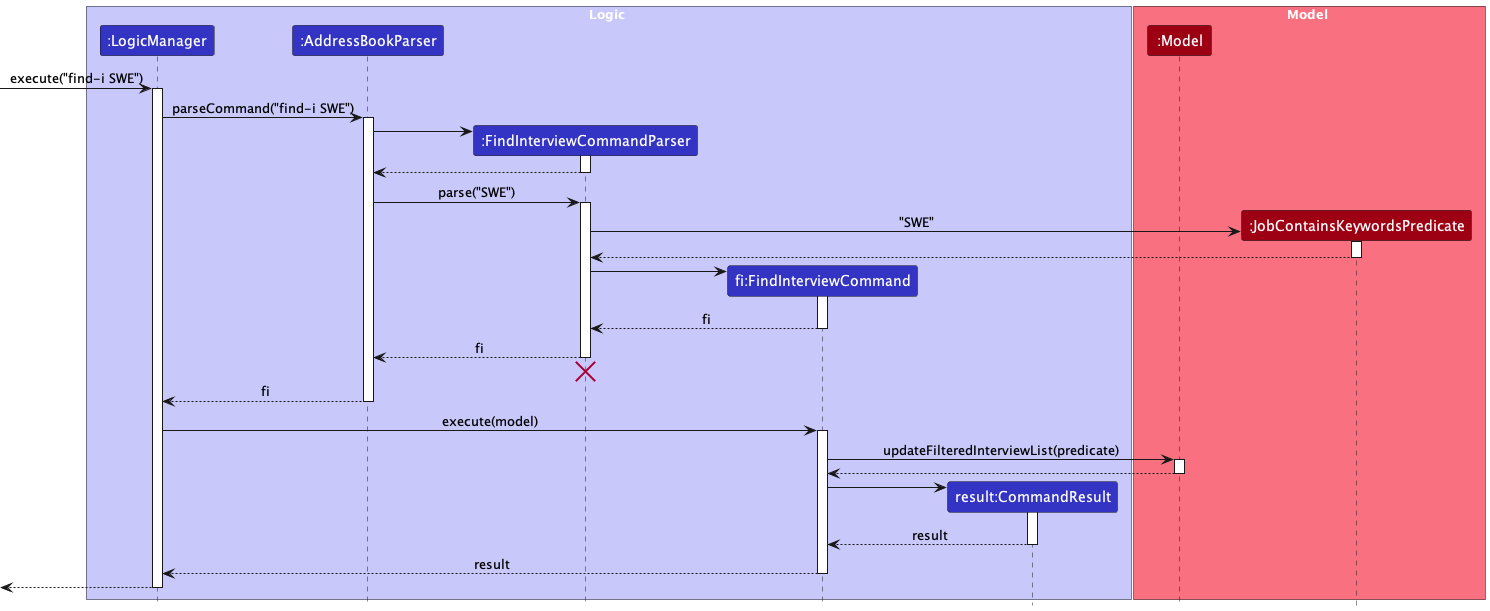

The diagram above was rendered by PlantUML. Its source (embedded in the PNG):
@startuml
!include style.puml
skinparam ArrowFontStyle plain

box Logic LOGIC_COLOR_T1
participant ":LogicManager" as LogicManager LOGIC_COLOR
participant ":AddressBookParser" as AddressBookParser LOGIC_COLOR
participant ":FindInterviewCommandParser" as FindInterviewCommandParser LOGIC_COLOR
participant "fi:FindInterviewCommand" as FindInterviewCommand LOGIC_COLOR
participant "result:CommandResult" as CommandResult LOGIC_COLOR
end box

box Model MODEL_COLOR_T1
participant ":Model" as Model MODEL_COLOR
participant ":JobContainsKeywordsPredicate" as JobPredicate MODEL_COLOR
end box

[-> LogicManager : execute("find-i SWE")
activate LogicManager

LogicManager -> AddressBookParser : parseCommand("find-i SWE")
activate AddressBookParser

create FindInterviewCommandParser
AddressBookParser -> FindInterviewCommandParser
activate FindInterviewCommandParser

FindInterviewCommandParser --> AddressBookParser
deactivate FindInterviewCommandParser

AddressBookParser -> FindInterviewCommandParser : parse("SWE")
activate FindInterviewCommandParser

create JobPredicate
FindInterviewCommandParser -> JobPredicate : "SWE"
activate JobPredicate

JobPredicate --> FindInterviewCommandParser
deactivate JobPredicate

create FindInterviewCommand
FindInterviewCommandParser -> FindInterviewCommand
activate FindInterviewCommand

FindInterviewCommand --> FindInterviewCommandParser : fi
deactivate FindInterviewCommand

FindInterviewCommandParser --> AddressBookParser : fi
deactivate FindInterviewCommandParser
'Hidden arrow to position the destroy marker below the end of the activation bar.
FindInterviewCommandParser -[hidden]-> AddressBookParser
destroy FindInterviewCommandParser

AddressBookParser --> LogicManager : fi
deactivate AddressBookParser

LogicManager -> FindInterviewCommand : execute(model)
activate FindInterviewCommand

FindInterviewCommand -> Model : updateFilteredInterviewList(predicate)
activate Model

Model --> FindInterviewCommand
deactivate Model

create CommandResult
FindInterviewCommand -> CommandResult
activate CommandResult

CommandResult --> FindInterviewCommand : result
deactivate CommandResult

FindInterviewCommand --> LogicManager : result
deactivate FindInterviewCommand

[<--LogicManager
deactivate LogicManager
@enduml